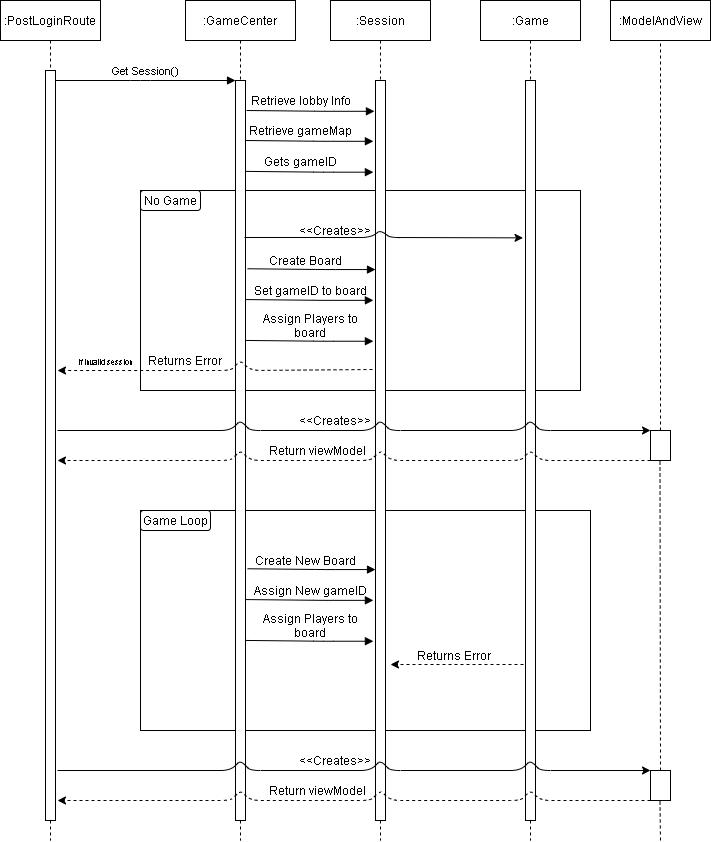

The diagram above was exported from draw.io. Its source (the exported page's mxGraphModel, read from the mxfile embedded in the PNG):
<mxGraphModel dx="1635" dy="902" grid="1" gridSize="10" guides="1" tooltips="1" connect="1" arrows="1" fold="1" page="1" pageScale="1" pageWidth="850" pageHeight="1100" math="0" shadow="0">
  <root>
    <mxCell id="0" />
    <mxCell id="1" parent="0" />
    <mxCell id="8-WTzR9y3I4tZZSr1GJP-48" value="" style="rounded=0;whiteSpace=wrap;html=1;" vertex="1" parent="1">
      <mxGeometry x="260" y="590" width="450" height="220" as="geometry" />
    </mxCell>
    <mxCell id="8-WTzR9y3I4tZZSr1GJP-21" value="" style="rounded=0;whiteSpace=wrap;html=1;" vertex="1" parent="1">
      <mxGeometry x="260" y="270" width="440" height="200" as="geometry" />
    </mxCell>
    <mxCell id="3nuBFxr9cyL0pnOWT2aG-1" value=":PostLoginRoute" style="shape=umlLifeline;perimeter=lifelinePerimeter;container=1;collapsible=0;recursiveResize=0;rounded=0;shadow=0;strokeWidth=1;" parent="1" vertex="1">
      <mxGeometry x="120" y="80" width="100" height="840" as="geometry" />
    </mxCell>
    <mxCell id="3nuBFxr9cyL0pnOWT2aG-2" value="" style="points=[];perimeter=orthogonalPerimeter;rounded=0;shadow=0;strokeWidth=1;" parent="3nuBFxr9cyL0pnOWT2aG-1" vertex="1">
      <mxGeometry x="45" y="70" width="10" height="750" as="geometry" />
    </mxCell>
    <mxCell id="3nuBFxr9cyL0pnOWT2aG-5" value=":GameCenter" style="shape=umlLifeline;perimeter=lifelinePerimeter;container=1;collapsible=0;recursiveResize=0;rounded=0;shadow=0;strokeWidth=1;" parent="1" vertex="1">
      <mxGeometry x="305" y="80" width="110" height="840" as="geometry" />
    </mxCell>
    <mxCell id="3nuBFxr9cyL0pnOWT2aG-6" value="" style="points=[];perimeter=orthogonalPerimeter;rounded=0;shadow=0;strokeWidth=1;" parent="3nuBFxr9cyL0pnOWT2aG-5" vertex="1">
      <mxGeometry x="50" y="80" width="10" height="740" as="geometry" />
    </mxCell>
    <mxCell id="3nuBFxr9cyL0pnOWT2aG-8" value="Get Session()" style="verticalAlign=bottom;endArrow=block;entryX=0;entryY=0;shadow=0;strokeWidth=1;" parent="1" source="3nuBFxr9cyL0pnOWT2aG-2" target="3nuBFxr9cyL0pnOWT2aG-6" edge="1">
      <mxGeometry relative="1" as="geometry">
        <mxPoint x="275" y="160" as="sourcePoint" />
        <Array as="points">
          <mxPoint x="260" y="160" />
        </Array>
      </mxGeometry>
    </mxCell>
    <mxCell id="8-WTzR9y3I4tZZSr1GJP-1" value=":Session" style="shape=umlLifeline;perimeter=lifelinePerimeter;container=1;collapsible=0;recursiveResize=0;rounded=0;shadow=0;strokeWidth=1;" vertex="1" parent="1">
      <mxGeometry x="450" y="80" width="100" height="840" as="geometry" />
    </mxCell>
    <mxCell id="8-WTzR9y3I4tZZSr1GJP-2" value="" style="points=[];perimeter=orthogonalPerimeter;rounded=0;shadow=0;strokeWidth=1;" vertex="1" parent="8-WTzR9y3I4tZZSr1GJP-1">
      <mxGeometry x="45" y="80" width="10" height="740" as="geometry" />
    </mxCell>
    <mxCell id="8-WTzR9y3I4tZZSr1GJP-3" value=":Game" style="shape=umlLifeline;perimeter=lifelinePerimeter;container=1;collapsible=0;recursiveResize=0;rounded=0;shadow=0;strokeWidth=1;" vertex="1" parent="1">
      <mxGeometry x="600" y="80" width="100" height="840" as="geometry" />
    </mxCell>
    <mxCell id="8-WTzR9y3I4tZZSr1GJP-4" value="" style="points=[];perimeter=orthogonalPerimeter;rounded=0;shadow=0;strokeWidth=1;" vertex="1" parent="8-WTzR9y3I4tZZSr1GJP-3">
      <mxGeometry x="45" y="80" width="10" height="740" as="geometry" />
    </mxCell>
    <mxCell id="8-WTzR9y3I4tZZSr1GJP-6" value=":ModelAndView" style="rounded=0;whiteSpace=wrap;html=1;" vertex="1" parent="1">
      <mxGeometry x="730" y="80" width="100" height="40" as="geometry" />
    </mxCell>
    <mxCell id="8-WTzR9y3I4tZZSr1GJP-8" value="" style="endArrow=none;dashed=1;html=1;" edge="1" parent="1">
      <mxGeometry width="50" height="50" relative="1" as="geometry">
        <mxPoint x="780" y="510" as="sourcePoint" />
        <mxPoint x="780" y="120" as="targetPoint" />
      </mxGeometry>
    </mxCell>
    <mxCell id="8-WTzR9y3I4tZZSr1GJP-12" value="Retrieve lobby Info" style="text;html=1;align=center;verticalAlign=middle;resizable=0;points=[];autosize=1;" vertex="1" parent="1">
      <mxGeometry x="365" y="170" width="110" height="20" as="geometry" />
    </mxCell>
    <mxCell id="8-WTzR9y3I4tZZSr1GJP-18" value="Retrieve gameMap" style="text;html=1;align=center;verticalAlign=middle;resizable=0;points=[];autosize=1;" vertex="1" parent="1">
      <mxGeometry x="365" y="200" width="110" height="20" as="geometry" />
    </mxCell>
    <mxCell id="8-WTzR9y3I4tZZSr1GJP-22" value="No Game" style="rounded=1;whiteSpace=wrap;html=1;" vertex="1" parent="1">
      <mxGeometry x="260" y="270" width="60" height="20" as="geometry" />
    </mxCell>
    <mxCell id="8-WTzR9y3I4tZZSr1GJP-25" value="" style="endArrow=classic;html=1;entryX=-0.245;entryY=0.921;entryDx=0;entryDy=0;entryPerimeter=0;" edge="1" parent="1">
      <mxGeometry width="50" height="50" relative="1" as="geometry">
        <mxPoint x="364" y="317" as="sourcePoint" />
        <mxPoint x="642.55" y="317.36" as="targetPoint" />
        <Array as="points">
          <mxPoint x="490" y="317" />
          <mxPoint x="500" y="310" />
          <mxPoint x="510" y="317" />
        </Array>
      </mxGeometry>
    </mxCell>
    <mxCell id="8-WTzR9y3I4tZZSr1GJP-26" value="&amp;lt;&amp;lt;Creates&amp;gt;&amp;gt;" style="text;html=1;strokeColor=none;fillColor=none;align=center;verticalAlign=middle;whiteSpace=wrap;rounded=0;" vertex="1" parent="1">
      <mxGeometry x="435" y="300" width="40" height="20" as="geometry" />
    </mxCell>
    <mxCell id="8-WTzR9y3I4tZZSr1GJP-30" value="Gets gameID" style="text;html=1;align=center;verticalAlign=middle;resizable=0;points=[];autosize=1;" vertex="1" parent="1">
      <mxGeometry x="380" y="230.88" width="80" height="20" as="geometry" />
    </mxCell>
    <mxCell id="8-WTzR9y3I4tZZSr1GJP-31" value="" style="rounded=0;whiteSpace=wrap;html=1;" vertex="1" parent="1">
      <mxGeometry x="770" y="510" width="20" height="30" as="geometry" />
    </mxCell>
    <mxCell id="8-WTzR9y3I4tZZSr1GJP-32" value="" style="endArrow=classic;html=1;entryX=0;entryY=0;entryDx=0;entryDy=0;" edge="1" parent="1" target="8-WTzR9y3I4tZZSr1GJP-31">
      <mxGeometry width="50" height="50" relative="1" as="geometry">
        <mxPoint x="177" y="510" as="sourcePoint" />
        <mxPoint x="450" y="400" as="targetPoint" />
        <Array as="points">
          <mxPoint x="350" y="510" />
          <mxPoint x="360" y="500" />
          <mxPoint x="370" y="510" />
          <mxPoint x="490" y="510" />
          <mxPoint x="500" y="500" />
          <mxPoint x="510" y="510" />
          <mxPoint x="640" y="510" />
          <mxPoint x="650" y="500" />
          <mxPoint x="660" y="510" />
        </Array>
      </mxGeometry>
    </mxCell>
    <mxCell id="8-WTzR9y3I4tZZSr1GJP-34" value="" style="verticalAlign=bottom;endArrow=block;shadow=0;strokeWidth=1;exitX=1.21;exitY=0.073;exitDx=0;exitDy=0;exitPerimeter=0;" edge="1" parent="1">
      <mxGeometry relative="1" as="geometry">
        <mxPoint x="364.9999999999999" y="220.00000000000006" as="sourcePoint" />
        <mxPoint x="492.9" y="220.8" as="targetPoint" />
        <Array as="points">
          <mxPoint x="442.9" y="220.8" />
        </Array>
      </mxGeometry>
    </mxCell>
    <mxCell id="8-WTzR9y3I4tZZSr1GJP-35" value="" style="verticalAlign=bottom;endArrow=block;shadow=0;strokeWidth=1;exitX=1.21;exitY=0.073;exitDx=0;exitDy=0;exitPerimeter=0;" edge="1" parent="1">
      <mxGeometry relative="1" as="geometry">
        <mxPoint x="364.9999999999999" y="250.88000000000005" as="sourcePoint" />
        <mxPoint x="492.9" y="251.68" as="targetPoint" />
        <Array as="points">
          <mxPoint x="442.9" y="251.68" />
        </Array>
      </mxGeometry>
    </mxCell>
    <mxCell id="8-WTzR9y3I4tZZSr1GJP-37" value="" style="endArrow=classic;html=1;entryX=0;entryY=0;entryDx=0;entryDy=0;dashed=1;" edge="1" parent="1">
      <mxGeometry width="50" height="50" relative="1" as="geometry">
        <mxPoint x="770" y="540" as="sourcePoint" />
        <mxPoint x="177" y="540" as="targetPoint" />
        <Array as="points">
          <mxPoint x="660" y="540" />
          <mxPoint x="650" y="530" />
          <mxPoint x="640" y="540" />
          <mxPoint x="510" y="540" />
          <mxPoint x="500" y="530" />
          <mxPoint x="490" y="540" />
          <mxPoint x="370" y="540" />
          <mxPoint x="360" y="530" />
          <mxPoint x="350" y="540" />
        </Array>
      </mxGeometry>
    </mxCell>
    <mxCell id="8-WTzR9y3I4tZZSr1GJP-38" value="" style="verticalAlign=bottom;endArrow=block;shadow=0;strokeWidth=1;exitX=1.21;exitY=0.073;exitDx=0;exitDy=0;exitPerimeter=0;" edge="1" parent="1">
      <mxGeometry relative="1" as="geometry">
        <mxPoint x="367.0999999999999" y="348.26000000000005" as="sourcePoint" />
        <mxPoint x="495" y="349.06" as="targetPoint" />
        <Array as="points">
          <mxPoint x="445" y="349.06" />
        </Array>
      </mxGeometry>
    </mxCell>
    <mxCell id="8-WTzR9y3I4tZZSr1GJP-39" value="Create Board" style="text;html=1;align=center;verticalAlign=middle;resizable=0;points=[];autosize=1;" vertex="1" parent="1">
      <mxGeometry x="385" y="330" width="80" height="20" as="geometry" />
    </mxCell>
    <mxCell id="8-WTzR9y3I4tZZSr1GJP-40" value="Set gameID to board" style="text;html=1;align=center;verticalAlign=middle;resizable=0;points=[];autosize=1;" vertex="1" parent="1">
      <mxGeometry x="370" y="360" width="120" height="20" as="geometry" />
    </mxCell>
    <mxCell id="8-WTzR9y3I4tZZSr1GJP-42" value="" style="verticalAlign=bottom;endArrow=block;shadow=0;strokeWidth=1;exitX=1.21;exitY=0.073;exitDx=0;exitDy=0;exitPerimeter=0;" edge="1" parent="1">
      <mxGeometry relative="1" as="geometry">
        <mxPoint x="365" y="379.06" as="sourcePoint" />
        <mxPoint x="492.9000000000001" y="379.85999999999996" as="targetPoint" />
        <Array as="points">
          <mxPoint x="442.9" y="379.86" />
        </Array>
      </mxGeometry>
    </mxCell>
    <mxCell id="8-WTzR9y3I4tZZSr1GJP-43" value="" style="verticalAlign=bottom;endArrow=block;shadow=0;strokeWidth=1;exitX=1.21;exitY=0.073;exitDx=0;exitDy=0;exitPerimeter=0;" edge="1" parent="1">
      <mxGeometry relative="1" as="geometry">
        <mxPoint x="365" y="419.9400000000001" as="sourcePoint" />
        <mxPoint x="492.9000000000001" y="420.74000000000007" as="targetPoint" />
        <Array as="points">
          <mxPoint x="442.9" y="420.74" />
        </Array>
      </mxGeometry>
    </mxCell>
    <mxCell id="8-WTzR9y3I4tZZSr1GJP-44" value="Assign Players to board" style="text;html=1;strokeColor=none;fillColor=none;align=center;verticalAlign=middle;whiteSpace=wrap;rounded=0;" vertex="1" parent="1">
      <mxGeometry x="375" y="395" width="110" height="20" as="geometry" />
    </mxCell>
    <mxCell id="8-WTzR9y3I4tZZSr1GJP-46" value="&amp;lt;&amp;lt;Creates&amp;gt;&amp;gt;" style="text;html=1;strokeColor=none;fillColor=none;align=center;verticalAlign=middle;whiteSpace=wrap;rounded=0;" vertex="1" parent="1">
      <mxGeometry x="435" y="490" width="40" height="20" as="geometry" />
    </mxCell>
    <mxCell id="8-WTzR9y3I4tZZSr1GJP-47" value="Return viewModel" style="text;html=1;strokeColor=none;fillColor=none;align=center;verticalAlign=middle;whiteSpace=wrap;rounded=0;" vertex="1" parent="1">
      <mxGeometry x="385" y="520" width="105" height="20" as="geometry" />
    </mxCell>
    <mxCell id="8-WTzR9y3I4tZZSr1GJP-50" value="" style="verticalAlign=bottom;endArrow=block;shadow=0;strokeWidth=1;exitX=1.21;exitY=0.073;exitDx=0;exitDy=0;exitPerimeter=0;" edge="1" parent="1">
      <mxGeometry relative="1" as="geometry">
        <mxPoint x="366.05" y="190" as="sourcePoint" />
        <mxPoint x="493.9500000000001" y="190.79999999999995" as="targetPoint" />
        <Array as="points">
          <mxPoint x="443.95" y="190.8" />
        </Array>
      </mxGeometry>
    </mxCell>
    <mxCell id="8-WTzR9y3I4tZZSr1GJP-52" value="Game Loop" style="rounded=1;whiteSpace=wrap;html=1;" vertex="1" parent="1">
      <mxGeometry x="260" y="590" width="70" height="20" as="geometry" />
    </mxCell>
    <mxCell id="8-WTzR9y3I4tZZSr1GJP-54" value="" style="verticalAlign=bottom;endArrow=block;shadow=0;strokeWidth=1;exitX=1.21;exitY=0.073;exitDx=0;exitDy=0;exitPerimeter=0;" edge="1" parent="1">
      <mxGeometry relative="1" as="geometry">
        <mxPoint x="367.0999999999999" y="648.26" as="sourcePoint" />
        <mxPoint x="495" y="649.06" as="targetPoint" />
        <Array as="points">
          <mxPoint x="445" y="649.06" />
        </Array>
      </mxGeometry>
    </mxCell>
    <mxCell id="8-WTzR9y3I4tZZSr1GJP-55" value="Create New Board" style="text;html=1;align=center;verticalAlign=middle;resizable=0;points=[];autosize=1;" vertex="1" parent="1">
      <mxGeometry x="370" y="630" width="110" height="20" as="geometry" />
    </mxCell>
    <mxCell id="8-WTzR9y3I4tZZSr1GJP-56" value="Assign New gameID" style="text;html=1;align=center;verticalAlign=middle;resizable=0;points=[];autosize=1;" vertex="1" parent="1">
      <mxGeometry x="370" y="660" width="120" height="20" as="geometry" />
    </mxCell>
    <mxCell id="8-WTzR9y3I4tZZSr1GJP-57" value="" style="verticalAlign=bottom;endArrow=block;shadow=0;strokeWidth=1;exitX=1.21;exitY=0.073;exitDx=0;exitDy=0;exitPerimeter=0;" edge="1" parent="1">
      <mxGeometry relative="1" as="geometry">
        <mxPoint x="365" y="679.06" as="sourcePoint" />
        <mxPoint x="492.9000000000001" y="679.8599999999999" as="targetPoint" />
        <Array as="points">
          <mxPoint x="442.9" y="679.86" />
        </Array>
      </mxGeometry>
    </mxCell>
    <mxCell id="8-WTzR9y3I4tZZSr1GJP-58" value="" style="verticalAlign=bottom;endArrow=block;shadow=0;strokeWidth=1;exitX=1.21;exitY=0.073;exitDx=0;exitDy=0;exitPerimeter=0;" edge="1" parent="1">
      <mxGeometry relative="1" as="geometry">
        <mxPoint x="365" y="719.94" as="sourcePoint" />
        <mxPoint x="492.9000000000001" y="720.74" as="targetPoint" />
        <Array as="points">
          <mxPoint x="442.9" y="720.74" />
        </Array>
      </mxGeometry>
    </mxCell>
    <mxCell id="8-WTzR9y3I4tZZSr1GJP-59" value="Assign Players to board" style="text;html=1;strokeColor=none;fillColor=none;align=center;verticalAlign=middle;whiteSpace=wrap;rounded=0;" vertex="1" parent="1">
      <mxGeometry x="375" y="695" width="110" height="20" as="geometry" />
    </mxCell>
    <mxCell id="8-WTzR9y3I4tZZSr1GJP-60" value="" style="endArrow=none;dashed=1;html=1;exitX=0.5;exitY=0;exitDx=0;exitDy=0;" edge="1" parent="1" source="8-WTzR9y3I4tZZSr1GJP-63">
      <mxGeometry width="50" height="50" relative="1" as="geometry">
        <mxPoint x="780" y="830" as="sourcePoint" />
        <mxPoint x="779.5" y="540" as="targetPoint" />
      </mxGeometry>
    </mxCell>
    <mxCell id="8-WTzR9y3I4tZZSr1GJP-63" value="" style="rounded=0;whiteSpace=wrap;html=1;" vertex="1" parent="1">
      <mxGeometry x="770" y="850" width="20" height="30" as="geometry" />
    </mxCell>
    <mxCell id="8-WTzR9y3I4tZZSr1GJP-64" value="" style="endArrow=classic;html=1;entryX=0;entryY=0;entryDx=0;entryDy=0;" edge="1" parent="1">
      <mxGeometry width="50" height="50" relative="1" as="geometry">
        <mxPoint x="177" y="850" as="sourcePoint" />
        <mxPoint x="770" y="850" as="targetPoint" />
        <Array as="points">
          <mxPoint x="350" y="850" />
          <mxPoint x="360" y="840" />
          <mxPoint x="370" y="850" />
          <mxPoint x="490" y="850" />
          <mxPoint x="500" y="840" />
          <mxPoint x="510" y="850" />
          <mxPoint x="640" y="850" />
          <mxPoint x="650" y="840" />
          <mxPoint x="660" y="850" />
        </Array>
      </mxGeometry>
    </mxCell>
    <mxCell id="8-WTzR9y3I4tZZSr1GJP-65" value="" style="endArrow=classic;html=1;entryX=0;entryY=0;entryDx=0;entryDy=0;dashed=1;" edge="1" parent="1">
      <mxGeometry width="50" height="50" relative="1" as="geometry">
        <mxPoint x="770" y="880" as="sourcePoint" />
        <mxPoint x="177" y="880" as="targetPoint" />
        <Array as="points">
          <mxPoint x="660" y="880" />
          <mxPoint x="650" y="870" />
          <mxPoint x="640" y="880" />
          <mxPoint x="510" y="880" />
          <mxPoint x="500" y="870" />
          <mxPoint x="490" y="880" />
          <mxPoint x="370" y="880" />
          <mxPoint x="360" y="870" />
          <mxPoint x="350" y="880" />
        </Array>
      </mxGeometry>
    </mxCell>
    <mxCell id="8-WTzR9y3I4tZZSr1GJP-68" value="" style="endArrow=classic;html=1;dashed=1;" edge="1" parent="1">
      <mxGeometry width="50" height="50" relative="1" as="geometry">
        <mxPoint x="643" y="744" as="sourcePoint" />
        <mxPoint x="510" y="744" as="targetPoint" />
      </mxGeometry>
    </mxCell>
    <mxCell id="8-WTzR9y3I4tZZSr1GJP-69" value="Returns Error" style="text;html=1;strokeColor=none;fillColor=none;align=center;verticalAlign=middle;whiteSpace=wrap;rounded=0;" vertex="1" parent="1">
      <mxGeometry x="519" y="725" width="110" height="20" as="geometry" />
    </mxCell>
    <mxCell id="8-WTzR9y3I4tZZSr1GJP-70" value="&amp;lt;&amp;lt;Creates&amp;gt;&amp;gt;" style="text;html=1;strokeColor=none;fillColor=none;align=center;verticalAlign=middle;whiteSpace=wrap;rounded=0;" vertex="1" parent="1">
      <mxGeometry x="435" y="830" width="40" height="20" as="geometry" />
    </mxCell>
    <mxCell id="8-WTzR9y3I4tZZSr1GJP-71" value="Return viewModel" style="text;html=1;strokeColor=none;fillColor=none;align=center;verticalAlign=middle;whiteSpace=wrap;rounded=0;" vertex="1" parent="1">
      <mxGeometry x="385" y="860" width="105" height="20" as="geometry" />
    </mxCell>
    <mxCell id="8-WTzR9y3I4tZZSr1GJP-72" value="" style="endArrow=none;dashed=1;html=1;" edge="1" parent="1">
      <mxGeometry width="50" height="50" relative="1" as="geometry">
        <mxPoint x="780" y="920" as="sourcePoint" />
        <mxPoint x="779.5" y="880" as="targetPoint" />
      </mxGeometry>
    </mxCell>
    <mxCell id="8-WTzR9y3I4tZZSr1GJP-77" value="" style="endArrow=classic;html=1;dashed=1;entryX=0;entryY=1;entryDx=0;entryDy=0;" edge="1" parent="1" target="8-WTzR9y3I4tZZSr1GJP-78">
      <mxGeometry width="50" height="50" relative="1" as="geometry">
        <mxPoint x="492" y="449" as="sourcePoint" />
        <mxPoint x="359" y="449" as="targetPoint" />
        <Array as="points">
          <mxPoint x="370" y="450" />
          <mxPoint x="360" y="440" />
          <mxPoint x="350" y="450" />
        </Array>
      </mxGeometry>
    </mxCell>
    <mxCell id="8-WTzR9y3I4tZZSr1GJP-78" value="Returns Error" style="text;html=1;strokeColor=none;fillColor=none;align=center;verticalAlign=middle;whiteSpace=wrap;rounded=0;" vertex="1" parent="1">
      <mxGeometry x="177" y="430" width="255" height="20" as="geometry" />
    </mxCell>
    <mxCell id="8-WTzR9y3I4tZZSr1GJP-80" value="&lt;font style=&quot;font-size: 8px&quot;&gt;&lt;font style=&quot;font-size: 8px&quot;&gt;If inv&lt;/font&gt;alid session&lt;/font&gt;" style="text;html=1;strokeColor=none;fillColor=none;align=center;verticalAlign=middle;whiteSpace=wrap;rounded=0;" vertex="1" parent="1">
      <mxGeometry x="190" y="430" width="70" height="20" as="geometry" />
    </mxCell>
  </root>
</mxGraphModel>